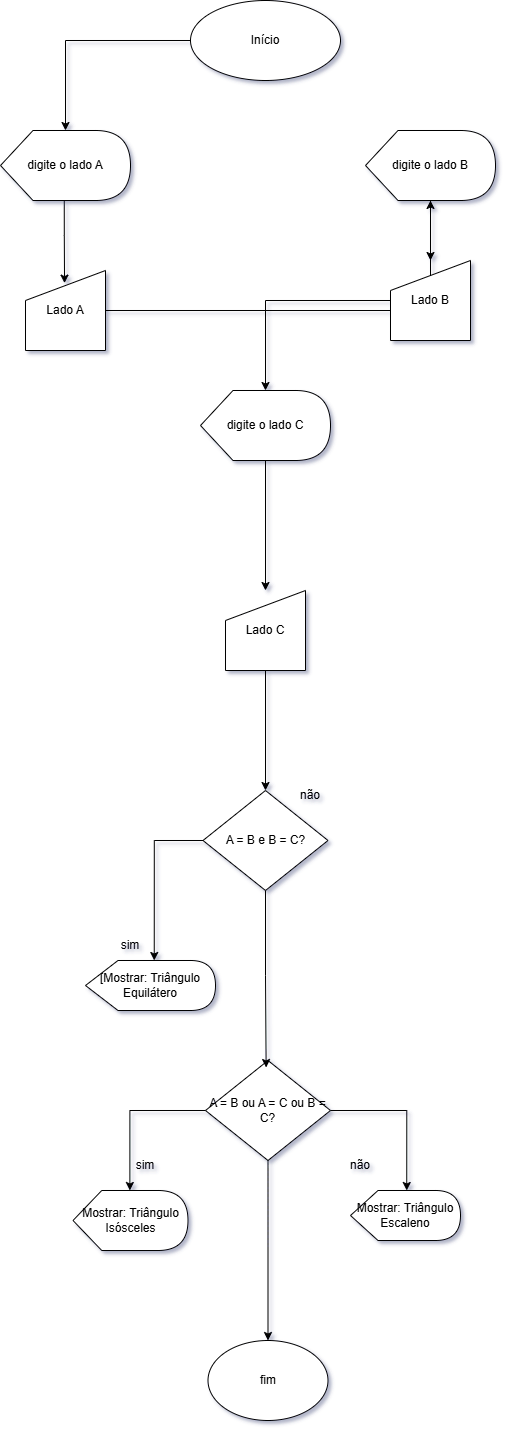

The diagram above was exported from draw.io. Its source (the exported page's mxGraphModel, read from the mxfile embedded in the PNG):
<mxGraphModel dx="1044" dy="608" grid="1" gridSize="10" guides="1" tooltips="1" connect="1" arrows="1" fold="1" page="1" pageScale="1" pageWidth="2339" pageHeight="3300" math="0" shadow="0">
  <root>
    <mxCell id="0" />
    <mxCell id="1" parent="0" />
    <mxCell id="ZlJkwZKuSQ45L1Rz_ynK-1" value="" style="edgeStyle=orthogonalEdgeStyle;rounded=0;orthogonalLoop=1;jettySize=auto;html=1;" edge="1" parent="1" source="ZlJkwZKuSQ45L1Rz_ynK-2" target="ZlJkwZKuSQ45L1Rz_ynK-4">
      <mxGeometry relative="1" as="geometry" />
    </mxCell>
    <mxCell id="ZlJkwZKuSQ45L1Rz_ynK-2" value="Início" style="ellipse;whiteSpace=wrap;html=1;" vertex="1" parent="1">
      <mxGeometry x="320" y="30" width="150" height="80" as="geometry" />
    </mxCell>
    <mxCell id="ZlJkwZKuSQ45L1Rz_ynK-4" value="digite o lado A" style="shape=display;whiteSpace=wrap;html=1;" vertex="1" parent="1">
      <mxGeometry x="130" y="160" width="130" height="70" as="geometry" />
    </mxCell>
    <mxCell id="ZlJkwZKuSQ45L1Rz_ynK-5" value="" style="edgeStyle=orthogonalEdgeStyle;rounded=0;orthogonalLoop=1;jettySize=auto;html=1;" edge="1" parent="1" source="ZlJkwZKuSQ45L1Rz_ynK-6" target="ZlJkwZKuSQ45L1Rz_ynK-8">
      <mxGeometry relative="1" as="geometry" />
    </mxCell>
    <mxCell id="ZlJkwZKuSQ45L1Rz_ynK-6" value="Lado A" style="shape=manualInput;whiteSpace=wrap;html=1;" vertex="1" parent="1">
      <mxGeometry x="155" y="300" width="80" height="80" as="geometry" />
    </mxCell>
    <mxCell id="ZlJkwZKuSQ45L1Rz_ynK-7" value="" style="edgeStyle=orthogonalEdgeStyle;rounded=0;orthogonalLoop=1;jettySize=auto;html=1;" edge="1" parent="1" source="ZlJkwZKuSQ45L1Rz_ynK-8" target="ZlJkwZKuSQ45L1Rz_ynK-10">
      <mxGeometry relative="1" as="geometry" />
    </mxCell>
    <mxCell id="ZlJkwZKuSQ45L1Rz_ynK-8" value="digite o lado B" style="shape=display;whiteSpace=wrap;html=1;" vertex="1" parent="1">
      <mxGeometry x="495" y="160" width="130" height="70" as="geometry" />
    </mxCell>
    <mxCell id="ZlJkwZKuSQ45L1Rz_ynK-9" value="" style="edgeStyle=orthogonalEdgeStyle;rounded=0;orthogonalLoop=1;jettySize=auto;html=1;" edge="1" parent="1" source="ZlJkwZKuSQ45L1Rz_ynK-10" target="ZlJkwZKuSQ45L1Rz_ynK-12">
      <mxGeometry relative="1" as="geometry" />
    </mxCell>
    <mxCell id="ZlJkwZKuSQ45L1Rz_ynK-10" value="Lado B" style="shape=manualInput;whiteSpace=wrap;html=1;" vertex="1" parent="1">
      <mxGeometry x="520" y="290" width="80" height="80" as="geometry" />
    </mxCell>
    <mxCell id="ZlJkwZKuSQ45L1Rz_ynK-11" value="" style="edgeStyle=orthogonalEdgeStyle;rounded=0;orthogonalLoop=1;jettySize=auto;html=1;" edge="1" parent="1" source="ZlJkwZKuSQ45L1Rz_ynK-12" target="ZlJkwZKuSQ45L1Rz_ynK-14">
      <mxGeometry relative="1" as="geometry" />
    </mxCell>
    <mxCell id="ZlJkwZKuSQ45L1Rz_ynK-12" value="digite o lado C" style="shape=display;whiteSpace=wrap;html=1;" vertex="1" parent="1">
      <mxGeometry x="330" y="420" width="130" height="70" as="geometry" />
    </mxCell>
    <mxCell id="ZlJkwZKuSQ45L1Rz_ynK-13" value="" style="edgeStyle=orthogonalEdgeStyle;rounded=0;orthogonalLoop=1;jettySize=auto;html=1;" edge="1" parent="1" source="ZlJkwZKuSQ45L1Rz_ynK-14" target="ZlJkwZKuSQ45L1Rz_ynK-16">
      <mxGeometry relative="1" as="geometry" />
    </mxCell>
    <mxCell id="ZlJkwZKuSQ45L1Rz_ynK-14" value="Lado C" style="shape=manualInput;whiteSpace=wrap;html=1;" vertex="1" parent="1">
      <mxGeometry x="355" y="620" width="80" height="80" as="geometry" />
    </mxCell>
    <mxCell id="ZlJkwZKuSQ45L1Rz_ynK-16" value="A = B e B = C?" style="rhombus;whiteSpace=wrap;html=1;" vertex="1" parent="1">
      <mxGeometry x="332.5" y="820" width="125" height="100" as="geometry" />
    </mxCell>
    <mxCell id="ZlJkwZKuSQ45L1Rz_ynK-17" value="sim" style="text;html=1;align=center;verticalAlign=middle;whiteSpace=wrap;rounded=0;" vertex="1" parent="1">
      <mxGeometry x="230" y="960" width="60" height="30" as="geometry" />
    </mxCell>
    <mxCell id="ZlJkwZKuSQ45L1Rz_ynK-18" value="não" style="text;html=1;align=center;verticalAlign=middle;whiteSpace=wrap;rounded=0;" vertex="1" parent="1">
      <mxGeometry x="410" y="810" width="60" height="30" as="geometry" />
    </mxCell>
    <mxCell id="ZlJkwZKuSQ45L1Rz_ynK-19" style="edgeStyle=orthogonalEdgeStyle;rounded=0;orthogonalLoop=1;jettySize=auto;html=1;entryX=0.5;entryY=0;entryDx=0;entryDy=0;" edge="1" parent="1" source="ZlJkwZKuSQ45L1Rz_ynK-20" target="ZlJkwZKuSQ45L1Rz_ynK-25">
      <mxGeometry relative="1" as="geometry" />
    </mxCell>
    <mxCell id="ZlJkwZKuSQ45L1Rz_ynK-20" value="A = B ou A = C ou B = C?" style="rhombus;whiteSpace=wrap;html=1;" vertex="1" parent="1">
      <mxGeometry x="335" y="1090" width="125" height="100" as="geometry" />
    </mxCell>
    <mxCell id="ZlJkwZKuSQ45L1Rz_ynK-21" value="sim" style="text;html=1;align=center;verticalAlign=middle;whiteSpace=wrap;rounded=0;" vertex="1" parent="1">
      <mxGeometry x="245" y="1180" width="60" height="30" as="geometry" />
    </mxCell>
    <mxCell id="ZlJkwZKuSQ45L1Rz_ynK-22" style="edgeStyle=orthogonalEdgeStyle;rounded=0;orthogonalLoop=1;jettySize=auto;html=1;entryX=0.485;entryY=0.07;entryDx=0;entryDy=0;entryPerimeter=0;" edge="1" parent="1" source="ZlJkwZKuSQ45L1Rz_ynK-16" target="ZlJkwZKuSQ45L1Rz_ynK-20">
      <mxGeometry relative="1" as="geometry" />
    </mxCell>
    <mxCell id="ZlJkwZKuSQ45L1Rz_ynK-23" value="não" style="text;html=1;align=center;verticalAlign=middle;whiteSpace=wrap;rounded=0;" vertex="1" parent="1">
      <mxGeometry x="460" y="1180" width="60" height="30" as="geometry" />
    </mxCell>
    <mxCell id="ZlJkwZKuSQ45L1Rz_ynK-25" value="fim" style="ellipse;whiteSpace=wrap;html=1;" vertex="1" parent="1">
      <mxGeometry x="337.5" y="1370" width="120" height="80" as="geometry" />
    </mxCell>
    <mxCell id="ZlJkwZKuSQ45L1Rz_ynK-26" value="Mostrar: Triângulo Isósceles" style="shape=display;whiteSpace=wrap;html=1;" vertex="1" parent="1">
      <mxGeometry x="202.5" y="1220" width="115" height="60" as="geometry" />
    </mxCell>
    <mxCell id="ZlJkwZKuSQ45L1Rz_ynK-27" style="edgeStyle=orthogonalEdgeStyle;rounded=0;orthogonalLoop=1;jettySize=auto;html=1;entryX=0;entryY=0;entryDx=56.875;entryDy=0;entryPerimeter=0;" edge="1" parent="1" source="ZlJkwZKuSQ45L1Rz_ynK-20" target="ZlJkwZKuSQ45L1Rz_ynK-26">
      <mxGeometry relative="1" as="geometry" />
    </mxCell>
    <mxCell id="ZlJkwZKuSQ45L1Rz_ynK-28" value="Mostrar: Triângulo Escaleno" style="shape=display;whiteSpace=wrap;html=1;" vertex="1" parent="1">
      <mxGeometry x="480" y="1220" width="110" height="50" as="geometry" />
    </mxCell>
    <mxCell id="ZlJkwZKuSQ45L1Rz_ynK-29" value="[Mostrar: Triângulo Equilátero" style="shape=display;whiteSpace=wrap;html=1;" vertex="1" parent="1">
      <mxGeometry x="215" y="990" width="130" height="50" as="geometry" />
    </mxCell>
    <mxCell id="ZlJkwZKuSQ45L1Rz_ynK-30" style="edgeStyle=orthogonalEdgeStyle;rounded=0;orthogonalLoop=1;jettySize=auto;html=1;exitX=0;exitY=0;exitDx=63.75;exitDy=70;exitPerimeter=0;entryX=0.488;entryY=0.158;entryDx=0;entryDy=0;entryPerimeter=0;" edge="1" parent="1" source="ZlJkwZKuSQ45L1Rz_ynK-4" target="ZlJkwZKuSQ45L1Rz_ynK-6">
      <mxGeometry relative="1" as="geometry" />
    </mxCell>
    <mxCell id="ZlJkwZKuSQ45L1Rz_ynK-31" style="edgeStyle=orthogonalEdgeStyle;rounded=0;orthogonalLoop=1;jettySize=auto;html=1;exitX=0;exitY=0.5;exitDx=0;exitDy=0;entryX=0;entryY=0;entryDx=68.75;entryDy=0;entryPerimeter=0;" edge="1" parent="1" source="ZlJkwZKuSQ45L1Rz_ynK-16" target="ZlJkwZKuSQ45L1Rz_ynK-29">
      <mxGeometry relative="1" as="geometry" />
    </mxCell>
    <mxCell id="ZlJkwZKuSQ45L1Rz_ynK-32" style="edgeStyle=orthogonalEdgeStyle;rounded=0;orthogonalLoop=1;jettySize=auto;html=1;exitX=1;exitY=0.5;exitDx=0;exitDy=0;entryX=0;entryY=0;entryDx=56.25;entryDy=0;entryPerimeter=0;" edge="1" parent="1" source="ZlJkwZKuSQ45L1Rz_ynK-20" target="ZlJkwZKuSQ45L1Rz_ynK-28">
      <mxGeometry relative="1" as="geometry" />
    </mxCell>
  </root>
</mxGraphModel>